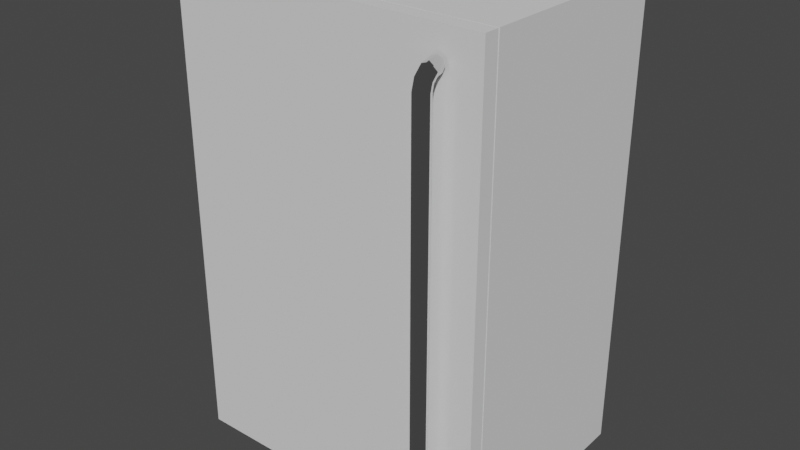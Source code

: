 # Source: FridgeModel.blend  (saved by Blender 2.93.20; exported with 4.5.12 LTS)
import bpy
from mathutils import Matrix  # noqa: F401  (used for matrix-valued properties, if any)

bpy.ops.wm.read_factory_settings(use_empty=True)
scene = bpy.context.scene
scene.name = 'Scene'

# ---- collections
col_collection = bpy.data.collections.new('Collection'); scene.collection.children.link(col_collection)

# ---- materials (node trees are filled in below, after node groups)
mat_fridgewhite = bpy.data.materials.new('FridgeWhite')
mat_handle = bpy.data.materials.new('Handle')

# ---- material node trees
mat_fridgewhite.use_nodes = True; mat_fridgewhite.node_tree.nodes.clear()
_N = mat_fridgewhite.node_tree.nodes; _L = mat_fridgewhite.node_tree.links
n0 = _N.new('ShaderNodeBsdfPrincipled'); n0.name = 'Principled BSDF'; n0.location = (10, 300)
n0.distribution = 'GGX'
n0.subsurface_method = 'BURLEY'
n0.inputs[1].default_value = 0.06667
n0.inputs[2].default_value = 0.125
n0.inputs[3].default_value = 1.45
n0.inputs[13].default_value = 0.0
n0.inputs[27].default_value = (0.0, 0.0, 0.0, 1.0)
n0.inputs[28].default_value = 1.0
n1 = _N.new('ShaderNodeOutputMaterial'); n1.name = 'Material Output'; n1.location = (300, 300)
_L.new(n0.outputs[0], n1.inputs[0])
n1.is_active_output = True
mat_handle.use_nodes = True; mat_handle.node_tree.nodes.clear()
_N = mat_handle.node_tree.nodes; _L = mat_handle.node_tree.links
n0 = _N.new('ShaderNodeBsdfPrincipled'); n0.name = 'Principled BSDF'; n0.location = (10, 300)
n0.distribution = 'GGX'
n0.subsurface_method = 'BURLEY'
n0.inputs[1].default_value = 1.0
n0.inputs[2].default_value = 0.0
n0.inputs[3].default_value = 1.45
n0.inputs[13].default_value = 0.0
n0.inputs[27].default_value = (0.0, 0.0, 0.0, 1.0)
n0.inputs[28].default_value = 1.0
n1 = _N.new('ShaderNodeOutputMaterial'); n1.name = 'Material Output'; n1.location = (300, 300)
_L.new(n0.outputs[0], n1.inputs[0])
n1.is_active_output = True

# ---- world
world_world = bpy.data.worlds.new('World'); scene.world = world_world
world_world.use_nodes = True; world_world.node_tree.nodes.clear()
_N = world_world.node_tree.nodes; _L = world_world.node_tree.links
n0 = _N.new('ShaderNodeOutputWorld'); n0.name = 'World Output'; n0.location = (300, 300)
n1 = _N.new('ShaderNodeBackground'); n1.name = 'Background'; n1.location = (10, 300)
n1.inputs[0].default_value = (0.05088, 0.05088, 0.05088, 1.0)
_L.new(n1.outputs[0], n0.inputs[0])
n0.is_active_output = True
world_world.color = (0.05088, 0.05088, 0.05088)
world_world.use_sun_shadow = False
world_world.sun_shadow_jitter_overblur = 0.0

# ---- meshes
me_cube = bpy.data.meshes.new('Cube')
me_cube.from_pydata([(-0.4919, 0.3669, 1.502), (0.4919, 0.3669, 1.502), (-0.4919, -0.3061, 1.502), (0.4919, -0.3061, 0.002408), (0.4919, -0.3061, 1.502), (-0.4919, -0.3061, 0.002408), (0.4919, 0.3669, 0.002408), (-0.4919, 0.3669, 0.002408), (0.5272, -0.3061, -0.03295), (0.5272, -0.3061, 1.538), (-0.5272, -0.3061, 1.538), (-0.5272, -0.3061, -0.03295), (0.5207, 0.3957, -0.02646), (-0.5207, 0.3957, -0.02646), (0.5207, 0.3957, 1.531), (-0.5207, 0.3957, 1.531), (0.4919, -0.3061, 0.3635), (0.4919, -0.3061, 0.3913), (0.4919, -0.3061, 0.7385), (0.4919, -0.3061, 0.7663), (0.4919, -0.3061, 1.114), (0.4919, -0.3061, 1.141), (-0.4919, -0.3061, 1.141), (-0.4919, -0.3061, 1.114), (-0.4919, -0.3061, 0.7663), (-0.4919, -0.3061, 0.7385), (-0.4919, -0.3061, 0.3913), (-0.4919, -0.3061, 0.3635), (0.4919, 0.3669, 1.141), (0.4919, 0.3669, 1.114), (0.4919, 0.3669, 0.7663), (0.4919, 0.3669, 0.7385), (0.4919, 0.3669, 0.3913), (0.4919, 0.3669, 0.3635), (-0.4919, 0.3669, 0.3635), (-0.4919, 0.3669, 0.3913), (-0.4919, 0.3669, 0.7385), (-0.4919, 0.3669, 0.7663), (-0.4919, 0.3669, 1.114), (-0.4919, 0.3669, 1.141)], [], [(20, 19, 30, 29), (1, 28, 39, 0), (9, 14, 12, 8), (15, 10, 11, 13), (15, 14, 9, 10), (8, 12, 13, 11), (3, 5, 7, 6), (18, 17, 32, 31), (38, 37, 24, 23), (4, 1, 0, 2), (14, 15, 13, 12), (29, 30, 37, 38), (31, 32, 35, 36), (33, 6, 7, 34), (2, 22, 23, 24, 25, 26, 27, 5, 11, 10, 9, 4), (36, 35, 26, 25), (34, 7, 5, 27), (0, 39, 22, 2), (4, 21, 28, 1), (16, 3, 6, 33), (5, 3, 16, 17, 18, 19, 20, 21, 4, 9, 8, 11), (28, 21, 22, 39), (29, 38, 23, 20), (23, 22, 21, 20), (30, 19, 24, 37), (31, 36, 25, 18), (25, 24, 19, 18), (32, 17, 26, 35), (33, 34, 27, 16), (27, 26, 17, 16)])
_uv = me_cube.uv_layers.new(name='UVMap')
_uv.uv.foreach_set('vector', [0.627, 0.727, 0.627, 0.727, 0.627, 0.5027, 0.627, 0.5027, 0.627, 0.5027, 0.627, 0.5027, 0.873, 0.5027, 0.873, 0.5027, 0.627, 0.727, 0.627, 0.5027, 0.627, 0.5027, 0.627, 0.727, 0.873, 0.5027, 0.873, 0.727, 0.873, 0.727, 0.873, 0.5027, 0.873, 0.5027, 0.627, 0.5027, 0.627, 0.727, 0.873, 0.727, 0.627, 0.727, 0.627, 0.5027, 0.873, 0.5027, 0.873, 0.727, 0.627, 0.727, 0.873, 0.727, 0.873, 0.5027, 0.627, 0.5027, 0.627, 0.727, 0.627, 0.727, 0.627, 0.5027, 0.627, 0.5027, 0.873, 0.5027, 0.873, 0.5027, 0.873, 0.727, 0.873, 0.727, 0.627, 0.727, 0.627, 0.5027, 0.873, 0.5027, 0.873, 0.727, 0.627, 0.5027, 0.873, 0.5027, 0.873, 0.5027, 0.627, 0.5027, 0.627, 0.5027, 0.627, 0.5027, 0.873, 0.5027, 0.873, 0.5027, 0.627, 0.5027, 0.627, 0.5027, 0.873, 0.5027, 0.873, 0.5027, 0.627, 0.5027, 0.627, 0.5027, 0.873, 0.5027, 0.873, 0.5027, 0.873, 0.727, 0.873, 0.727, 0.873, 0.727, 0.873, 0.727, 0.873, 0.727, 0.873, 0.727, 0.873, 0.727, 0.873, 0.727, 0.873, 0.727, 0.873, 0.727, 0.627, 0.727, 0.627, 0.727, 0.873, 0.5027, 0.873, 0.5027, 0.873, 0.727, 0.873, 0.727, 0.873, 0.5027, 0.873, 0.5027, 0.873, 0.727, 0.873, 0.727, 0.873, 0.5027, 0.873, 0.5027, 0.873, 0.727, 0.873, 0.727, 0.627, 0.727, 0.627, 0.727, 0.627, 0.5027, 0.627, 0.5027, 0.627, 0.727, 0.627, 0.727, 0.627, 0.5027, 0.627, 0.5027, 0.873, 0.727, 0.627, 0.727, 0.627, 0.727, 0.627, 0.727, 0.627, 0.727, 0.627, 0.727, 0.627, 0.727, 0.627, 0.727, 0.627, 0.727, 0.627, 0.727, 0.627, 0.727, 0.873, 0.727, 0.627, 0.5027, 0.627, 0.727, 0.873, 0.727, 0.873, 0.5027, 0.627, 0.5027, 0.873, 0.5027, 0.873, 0.727, 0.627, 0.727, 0.873, 0.727, 0.873, 0.727, 0.627, 0.727, 0.627, 0.727, 0.627, 0.5027, 0.627, 0.727, 0.873, 0.727, 0.873, 0.5027, 0.627, 0.5027, 0.873, 0.5027, 0.873, 0.727, 0.627, 0.727, 0.873, 0.727, 0.873, 0.727, 0.627, 0.727, 0.627, 0.727, 0.627, 0.5027, 0.627, 0.727, 0.873, 0.727, 0.873, 0.5027, 0.627, 0.5027, 0.873, 0.5027, 0.873, 0.727, 0.627, 0.727, 0.873, 0.727, 0.873, 0.727, 0.627, 0.727, 0.627, 0.727])
me_cube.materials.append(mat_fridgewhite)
me_cube.use_remesh_fix_poles = True
me_cube.use_remesh_preserve_attributes = False
me_cube.use_mirror_vertex_groups = False
me_cube.update()
me_cylinder = bpy.data.meshes.new('Cylinder')
me_cylinder.from_pydata([(-5.96e-08, 0.01869, -0.6), (-5.96e-08, 0.01869, 0.6), (0.01768, 0.01136, -0.6), (0.01768, 0.01136, 0.6), (0.025, -0.006314, -0.6), (0.025, -0.006314, 0.6), (0.01768, -0.02399, -0.6), (0.01768, -0.02399, 0.6), (-5.96e-08, -0.03131, -0.6), (-5.96e-08, -0.03131, 0.6), (-0.01768, -0.02399, -0.6), (-0.01768, -0.02399, 0.6), (-0.025, -0.006314, -0.6), (-0.025, -0.006314, 0.6), (-0.01768, 0.01136, -0.6), (-0.01768, 0.01136, 0.6), (-5.96e-08, 0.02276, 0.6142), (0.01768, 0.01641, 0.6179), (0.025, 0.001104, 0.6267), (0.01768, -0.0142, 0.6356), (-5.96e-08, -0.02055, 0.6392), (-0.01768, -0.0142, 0.6356), (-0.025, 0.001104, 0.6267), (-0.01768, 0.01641, 0.6179), (-5.96e-08, 0.03339, 0.6245), (0.01768, 0.02973, 0.6308), (0.025, 0.02089, 0.6462), (0.01768, 0.01205, 0.6615), (-5.96e-08, 0.008391, 0.6678), (-0.01768, 0.01205, 0.6615), (-0.025, 0.02089, 0.6462), (-0.01768, 0.02973, 0.6308), (-5.96e-08, 0.04774, 0.6281), (0.01768, 0.04774, 0.6354), (0.025, 0.04774, 0.6531), (0.01768, 0.04774, 0.6708), (-5.96e-08, 0.04774, 0.6781), (-0.01768, 0.04774, 0.6708), (-0.025, 0.04774, 0.6531), (-0.01768, 0.04774, 0.6354), (-5.96e-08, 0.02276, -0.6142), (0.01768, 0.01641, -0.6179), (0.025, 0.001104, -0.6267), (0.01768, -0.0142, -0.6356), (-5.96e-08, -0.02055, -0.6392), (-0.01768, -0.0142, -0.6356), (-0.025, 0.001104, -0.6267), (-0.01768, 0.01641, -0.6179), (-5.96e-08, 0.03339, -0.6245), (0.01768, 0.02973, -0.6308), (0.025, 0.02089, -0.6462), (0.01768, 0.01205, -0.6615), (-5.96e-08, 0.008391, -0.6678), (-0.01768, 0.01205, -0.6615), (-0.025, 0.02089, -0.6462), (-0.01768, 0.02973, -0.6308), (-5.96e-08, 0.04774, -0.6281), (0.01768, 0.04774, -0.6354), (0.025, 0.04774, -0.6531), (0.01768, 0.04774, -0.6708), (-5.96e-08, 0.04774, -0.6781), (-0.01768, 0.04774, -0.6708), (-0.025, 0.04774, -0.6531), (-0.01768, 0.04774, -0.6354)], [], [(8, 44, 43, 6), (0, 40, 47, 14), (4, 42, 41, 2), (12, 46, 45, 10), (2, 41, 40, 0), (6, 43, 42, 4), (14, 47, 46, 12), (10, 45, 44, 8), (1, 15, 23, 16), (5, 3, 17, 18), (13, 11, 21, 22), (3, 1, 16, 17), (7, 5, 18, 19), (15, 13, 22, 23), (11, 9, 20, 21), (9, 7, 19, 20), (18, 17, 25, 26), (23, 22, 30, 31), (21, 20, 28, 29), (19, 18, 26, 27), (17, 16, 24, 25), (16, 23, 31, 24), (22, 21, 29, 30), (20, 19, 27, 28), (24, 31, 39, 32), (30, 29, 37, 38), (28, 27, 35, 36), (26, 25, 33, 34), (31, 30, 38, 39), (29, 28, 36, 37), (27, 26, 34, 35), (25, 24, 32, 33), (12, 10, 11, 13), (10, 8, 9, 11), (8, 6, 7, 9), (6, 4, 5, 7), (4, 2, 3, 5), (0, 14, 15, 1), (2, 0, 1, 3), (42, 50, 49, 41), (47, 55, 54, 46), (45, 53, 52, 44), (43, 51, 50, 42), (41, 49, 48, 40), (40, 48, 55, 47), (46, 54, 53, 45), (44, 52, 51, 43), (48, 56, 63, 55), (54, 62, 61, 53), (52, 60, 59, 51), (50, 58, 57, 49), (55, 63, 62, 54), (53, 61, 60, 52), (51, 59, 58, 50), (49, 57, 56, 48), (14, 12, 13, 15)])
_uv = me_cylinder.uv_layers.new(name='UVMap')
_uv.uv.foreach_set('vector', [0.5, 1.0, 0.5, 1.0, 0.625, 1.0, 0.625, 1.0, 0.0, 1.0, 0.0, 1.0, 0.125, 1.0, 0.125, 1.0, 0.75, 1.0, 0.75, 1.0, 0.875, 1.0, 0.875, 1.0, 0.25, 1.0, 0.25, 1.0, 0.375, 1.0, 0.375, 1.0, 0.875, 1.0, 0.875, 1.0, 1.0, 1.0, 1.0, 1.0, 0.625, 1.0, 0.625, 1.0, 0.75, 1.0, 0.75, 1.0, 0.125, 1.0, 0.125, 1.0, 0.25, 1.0, 0.25, 1.0, 0.375, 1.0, 0.375, 1.0, 0.5, 1.0, 0.5, 1.0, 0.0, 1.0, 0.125, 1.0, 0.125, 1.0, 0.0, 1.0, 0.75, 1.0, 0.875, 1.0, 0.875, 1.0, 0.75, 1.0, 0.25, 1.0, 0.375, 1.0, 0.375, 1.0, 0.25, 1.0, 0.875, 1.0, 1.0, 1.0, 1.0, 1.0, 0.875, 1.0, 0.625, 1.0, 0.75, 1.0, 0.75, 1.0, 0.625, 1.0, 0.125, 1.0, 0.25, 1.0, 0.25, 1.0, 0.125, 1.0, 0.375, 1.0, 0.5, 1.0, 0.5, 1.0, 0.375, 1.0, 0.5, 1.0, 0.625, 1.0, 0.625, 1.0, 0.5, 1.0, 0.75, 1.0, 0.875, 1.0, 0.875, 1.0, 0.75, 1.0, 0.125, 1.0, 0.25, 1.0, 0.25, 1.0, 0.125, 1.0, 0.375, 1.0, 0.5, 1.0, 0.5, 1.0, 0.375, 1.0, 0.625, 1.0, 0.75, 1.0, 0.75, 1.0, 0.625, 1.0, 0.875, 1.0, 1.0, 1.0, 1.0, 1.0, 0.875, 1.0, 0.0, 1.0, 0.125, 1.0, 0.125, 1.0, 0.0, 1.0, 0.25, 1.0, 0.375, 1.0, 0.375, 1.0, 0.25, 1.0, 0.5, 1.0, 0.625, 1.0, 0.625, 1.0, 0.5, 1.0, 0.0, 1.0, 0.125, 1.0, 0.125, 1.0, 0.0, 1.0, 0.25, 1.0, 0.375, 1.0, 0.375, 1.0, 0.25, 1.0, 0.5, 1.0, 0.625, 1.0, 0.625, 1.0, 0.5, 1.0, 0.75, 1.0, 0.875, 1.0, 0.875, 1.0, 0.75, 1.0, 0.125, 1.0, 0.25, 1.0, 0.25, 1.0, 0.125, 1.0, 0.375, 1.0, 0.5, 1.0, 0.5, 1.0, 0.375, 1.0, 0.625, 1.0, 0.75, 1.0, 0.75, 1.0, 0.625, 1.0, 0.875, 1.0, 1.0, 1.0, 1.0, 1.0, 0.875, 1.0, 0.25, 1.0, 0.375, 1.0, 0.375, 1.0, 0.25, 1.0, 0.375, 1.0, 0.5, 1.0, 0.5, 1.0, 0.375, 1.0, 0.5, 1.0, 0.625, 1.0, 0.625, 1.0, 0.5, 1.0, 0.625, 1.0, 0.75, 1.0, 0.75, 1.0, 0.625, 1.0, 0.75, 1.0, 0.875, 1.0, 0.875, 1.0, 0.75, 1.0, 0.0, 1.0, 0.125, 1.0, 0.125, 1.0, 0.0, 1.0, 0.875, 1.0, 1.0, 1.0, 1.0, 1.0, 0.875, 1.0, 0.75, 1.0, 0.75, 1.0, 0.875, 1.0, 0.875, 1.0, 0.125, 1.0, 0.125, 1.0, 0.25, 1.0, 0.25, 1.0, 0.375, 1.0, 0.375, 1.0, 0.5, 1.0, 0.5, 1.0, 0.625, 1.0, 0.625, 1.0, 0.75, 1.0, 0.75, 1.0, 0.875, 1.0, 0.875, 1.0, 1.0, 1.0, 1.0, 1.0, 0.0, 1.0, 0.0, 1.0, 0.125, 1.0, 0.125, 1.0, 0.25, 1.0, 0.25, 1.0, 0.375, 1.0, 0.375, 1.0, 0.5, 1.0, 0.5, 1.0, 0.625, 1.0, 0.625, 1.0, 0.0, 1.0, 0.0, 1.0, 0.125, 1.0, 0.125, 1.0, 0.25, 1.0, 0.25, 1.0, 0.375, 1.0, 0.375, 1.0, 0.5, 1.0, 0.5, 1.0, 0.625, 1.0, 0.625, 1.0, 0.75, 1.0, 0.75, 1.0, 0.875, 1.0, 0.875, 1.0, 0.125, 1.0, 0.125, 1.0, 0.25, 1.0, 0.25, 1.0, 0.375, 1.0, 0.375, 1.0, 0.5, 1.0, 0.5, 1.0, 0.625, 1.0, 0.625, 1.0, 0.75, 1.0, 0.75, 1.0, 0.875, 1.0, 0.875, 1.0, 1.0, 1.0, 1.0, 1.0, 0.125, 1.0, 0.25, 1.0, 0.25, 1.0, 0.125, 1.0])
me_cylinder.materials.append(mat_handle)
me_cylinder.use_remesh_fix_poles = True
me_cylinder.use_remesh_preserve_attributes = False
me_cylinder.use_mirror_vertex_groups = False
me_cylinder.update()
me_cube_003 = bpy.data.meshes.new('Cube.003')
me_cube_003.from_pydata([(0.5272, -0.3111, -0.03295), (0.5272, -0.3111, 1.538), (-0.5272, -0.3111, 1.538), (-0.5272, -0.3111, -0.03295), (0.5272, -0.3611, -0.03295), (0.5272, -0.3611, 1.538), (-0.5272, -0.3611, 1.538), (-0.5272, -0.3611, -0.03295)], [], [(3, 0, 4, 7), (0, 1, 5, 4), (1, 2, 6, 5), (2, 3, 7, 6), (4, 5, 6, 7), (0, 3, 2, 1)])
_uv = me_cube_003.uv_layers.new(name='UVMap')
_uv.uv.foreach_set('vector', [0.873, 0.727, 0.627, 0.727, 0.627, 0.727, 0.873, 0.727, 0.627, 0.727, 0.627, 0.727, 0.627, 0.727, 0.627, 0.727, 0.627, 0.727, 0.873, 0.727, 0.873, 0.727, 0.627, 0.727, 0.873, 0.727, 0.873, 0.727, 0.873, 0.727, 0.873, 0.727, 0.627, 0.727, 0.627, 0.727, 0.873, 0.727, 0.873, 0.727, 0.627, 0.727, 0.873, 0.727, 0.873, 0.727, 0.627, 0.727])
me_cube_003.materials.append(mat_fridgewhite)
me_cube_003.use_remesh_fix_poles = True
me_cube_003.use_remesh_preserve_attributes = False
me_cube_003.use_mirror_vertex_groups = False
me_cube_003.update()

# ---- objects
ob_fridge = bpy.data.objects.new('Fridge', me_cube)
ob_handle = bpy.data.objects.new('Handle', me_cylinder)
ob_door = bpy.data.objects.new('Door', me_cube_003)

# ---- transforms, parenting, visibility, modifiers, constraints
ob_fridge.location = (0.0, 0.0, 0.03)
ob_fridge.lineart.crease_threshold = 0.0
ob_handle.parent = ob_door
ob_handle.matrix_parent_inverse = Matrix(((1.0, -0.0, 0.0, -0.0), (-0.0, 1.0, -0.0, 0.0), (0.0, -0.0, 1.0, -0.03), (-0.0, 0.0, -0.0, 1.0)))
ob_handle.location = (0.3977, -0.4179, 0.8163)
ob_handle.lineart.crease_threshold = 0.0
ob_door.location = (0.0, 0.0, 0.03)
ob_door.lineart.crease_threshold = 0.0

# ---- collection membership
col_collection.objects.link(ob_fridge)
col_collection.objects.link(ob_handle)
col_collection.objects.link(ob_door)

# ---- scene / render settings (as saved in the file)
scene.frame_start = 1; scene.frame_end = 250; scene.frame_set(0)
scene.render.engine = 'CYCLES'
scene.cycles.use_denoising = False
scene.cycles.samples = 128
scene.cycles.sampling_pattern = 'TABULATED_SOBOL'
scene.cycles.use_light_tree = False
scene.view_settings.view_transform = 'Filmic'
bpy.context.view_layer.update()

# ---- added for rendering (the .blend has no active camera and no usable light): camera, sun
cam_auto = bpy.data.cameras.new('AutoCamera')
cam_auto.lens = 50.0
cam_auto.sensor_width = 36.0
cam_auto.clip_end = 1000.0
ob_auto_camera = bpy.data.objects.new('AutoCamera', cam_auto)
scene.collection.objects.link(ob_auto_camera)
ob_auto_camera.location = (1.91701, -2.32715, 2.31602)
ob_auto_camera.rotation_euler = (1.09748, -7.21219e-08, 0.694738)
scene.camera = ob_auto_camera
light_auto_sun = bpy.data.lights.new('AutoSun', 'SUN')
light_auto_sun.energy = 3.0
light_auto_sun.angle = 0.0523599
ob_auto_sun = bpy.data.objects.new('AutoSun', light_auto_sun)
scene.collection.objects.link(ob_auto_sun)
ob_auto_sun.rotation_euler = (0.872665, 0.174533, 0.523599)
bpy.context.view_layer.update()
